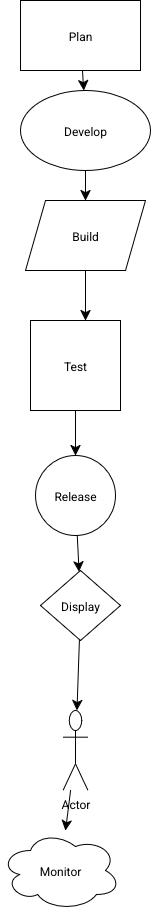

The diagram above was exported from draw.io. Its source (the exported page's mxGraphModel, read from the mxfile embedded in the PNG):
<mxGraphModel dx="754" dy="378" grid="1" gridSize="10" guides="1" tooltips="1" connect="1" arrows="1" fold="1" page="1" pageScale="1" pageWidth="827" pageHeight="1169" math="0" shadow="0">
  <root>
    <mxCell id="0" />
    <mxCell id="1" parent="0" />
    <mxCell id="BrPHofRqY1Wdf-Ks6PCn-3" value="Build" style="shape=parallelogram;perimeter=parallelogramPerimeter;whiteSpace=wrap;html=1;fixedSize=1;" vertex="1" parent="1">
      <mxGeometry x="345" y="290" width="120" height="70" as="geometry" />
    </mxCell>
    <mxCell id="BrPHofRqY1Wdf-Ks6PCn-16" value="" style="edgeStyle=none;curved=1;rounded=0;orthogonalLoop=1;jettySize=auto;html=1;fontSize=12;startSize=8;endSize=8;" edge="1" parent="1" source="K4Px3XOQsz_TA_z-QD0O-1" target="K4Px3XOQsz_TA_z-QD0O-6">
      <mxGeometry relative="1" as="geometry" />
    </mxCell>
    <mxCell id="K4Px3XOQsz_TA_z-QD0O-1" value="Plan" style="rounded=0;whiteSpace=wrap;html=1;" parent="1" vertex="1">
      <mxGeometry x="340" y="90" width="120" height="70" as="geometry" />
    </mxCell>
    <mxCell id="BrPHofRqY1Wdf-Ks6PCn-19" style="edgeStyle=none;curved=1;rounded=0;orthogonalLoop=1;jettySize=auto;html=1;entryX=0.5;entryY=0;entryDx=0;entryDy=0;fontSize=12;startSize=8;endSize=8;" edge="1" parent="1" source="K4Px3XOQsz_TA_z-QD0O-6" target="BrPHofRqY1Wdf-Ks6PCn-3">
      <mxGeometry relative="1" as="geometry" />
    </mxCell>
    <mxCell id="K4Px3XOQsz_TA_z-QD0O-6" value="Develop" style="ellipse;whiteSpace=wrap;html=1;" parent="1" vertex="1">
      <mxGeometry x="340" y="180" width="130" height="80" as="geometry" />
    </mxCell>
    <mxCell id="BrPHofRqY1Wdf-Ks6PCn-22" value="" style="edgeStyle=none;curved=1;rounded=0;orthogonalLoop=1;jettySize=auto;html=1;fontSize=12;startSize=8;endSize=8;" edge="1" parent="1" source="BrPHofRqY1Wdf-Ks6PCn-7" target="BrPHofRqY1Wdf-Ks6PCn-11">
      <mxGeometry relative="1" as="geometry" />
    </mxCell>
    <mxCell id="BrPHofRqY1Wdf-Ks6PCn-7" value="Release" style="ellipse;whiteSpace=wrap;html=1;aspect=fixed;" vertex="1" parent="1">
      <mxGeometry x="355" y="545" width="80" height="80" as="geometry" />
    </mxCell>
    <mxCell id="BrPHofRqY1Wdf-Ks6PCn-8" value="Monitor" style="ellipse;shape=cloud;whiteSpace=wrap;html=1;" vertex="1" parent="1">
      <mxGeometry x="320" y="920" width="120" height="80" as="geometry" />
    </mxCell>
    <mxCell id="BrPHofRqY1Wdf-Ks6PCn-21" value="" style="edgeStyle=none;curved=1;rounded=0;orthogonalLoop=1;jettySize=auto;html=1;fontSize=12;startSize=8;endSize=8;" edge="1" parent="1" source="BrPHofRqY1Wdf-Ks6PCn-9" target="BrPHofRqY1Wdf-Ks6PCn-7">
      <mxGeometry relative="1" as="geometry" />
    </mxCell>
    <mxCell id="BrPHofRqY1Wdf-Ks6PCn-9" value="Test" style="whiteSpace=wrap;html=1;aspect=fixed;" vertex="1" parent="1">
      <mxGeometry x="350" y="410" width="90" height="90" as="geometry" />
    </mxCell>
    <mxCell id="BrPHofRqY1Wdf-Ks6PCn-15" value="" style="edgeStyle=none;curved=1;rounded=0;orthogonalLoop=1;jettySize=auto;html=1;fontSize=12;startSize=8;endSize=8;" edge="1" parent="1" source="BrPHofRqY1Wdf-Ks6PCn-11" target="BrPHofRqY1Wdf-Ks6PCn-12">
      <mxGeometry relative="1" as="geometry" />
    </mxCell>
    <mxCell id="BrPHofRqY1Wdf-Ks6PCn-11" value="Display" style="rhombus;whiteSpace=wrap;html=1;" vertex="1" parent="1">
      <mxGeometry x="360" y="660" width="80" height="70" as="geometry" />
    </mxCell>
    <mxCell id="BrPHofRqY1Wdf-Ks6PCn-23" value="" style="edgeStyle=none;curved=1;rounded=0;orthogonalLoop=1;jettySize=auto;html=1;fontSize=12;startSize=8;endSize=8;" edge="1" parent="1" source="BrPHofRqY1Wdf-Ks6PCn-12" target="BrPHofRqY1Wdf-Ks6PCn-8">
      <mxGeometry relative="1" as="geometry" />
    </mxCell>
    <mxCell id="BrPHofRqY1Wdf-Ks6PCn-12" value="Actor" style="shape=umlActor;verticalLabelPosition=bottom;verticalAlign=top;html=1;outlineConnect=0;" vertex="1" parent="1">
      <mxGeometry x="382.5" y="800" width="25" height="80" as="geometry" />
    </mxCell>
    <mxCell id="BrPHofRqY1Wdf-Ks6PCn-20" style="edgeStyle=none;curved=1;rounded=0;orthogonalLoop=1;jettySize=auto;html=1;entryX=0.611;entryY=0;entryDx=0;entryDy=0;entryPerimeter=0;fontSize=12;startSize=8;endSize=8;" edge="1" parent="1" source="BrPHofRqY1Wdf-Ks6PCn-3" target="BrPHofRqY1Wdf-Ks6PCn-9">
      <mxGeometry relative="1" as="geometry" />
    </mxCell>
  </root>
</mxGraphModel>